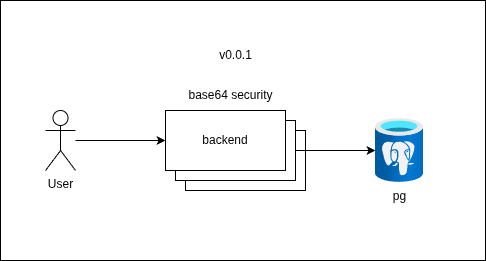

The diagram above was exported from draw.io. Its source (the exported page's mxGraphModel, read from the mxfile embedded in the PNG):
<mxGraphModel dx="826" dy="461" grid="1" gridSize="10" guides="1" tooltips="1" connect="1" arrows="1" fold="1" page="1" pageScale="1" pageWidth="827" pageHeight="1169" math="0" shadow="0">
  <root>
    <mxCell id="0" />
    <mxCell id="1" parent="0" />
    <mxCell id="wdGPNWrBZPH7zUHQVZZX-1" value="" style="rounded=0;whiteSpace=wrap;html=1;" vertex="1" parent="1">
      <mxGeometry x="95" y="190" width="485" height="260" as="geometry" />
    </mxCell>
    <mxCell id="56mMcEC8dOaH2xVFUSAL-10" style="edgeStyle=orthogonalEdgeStyle;rounded=0;orthogonalLoop=1;jettySize=auto;html=1;entryX=0;entryY=0.5;entryDx=0;entryDy=0;" parent="1" source="56mMcEC8dOaH2xVFUSAL-1" target="56mMcEC8dOaH2xVFUSAL-8" edge="1">
      <mxGeometry relative="1" as="geometry" />
    </mxCell>
    <mxCell id="56mMcEC8dOaH2xVFUSAL-1" value="User" style="shape=umlActor;verticalLabelPosition=bottom;verticalAlign=top;html=1;outlineConnect=0;" parent="1" vertex="1">
      <mxGeometry x="140" y="300" width="30" height="60" as="geometry" />
    </mxCell>
    <mxCell id="56mMcEC8dOaH2xVFUSAL-4" value="pg" style="image;aspect=fixed;html=1;points=[];align=center;fontSize=12;image=img/lib/azure2/databases/Azure_Database_PostgreSQL_Server.svg;" parent="1" vertex="1">
      <mxGeometry x="470" y="308" width="48" height="64" as="geometry" />
    </mxCell>
    <mxCell id="56mMcEC8dOaH2xVFUSAL-9" value="" style="group" parent="1" vertex="1" connectable="0">
      <mxGeometry x="260" y="300" width="140" height="80" as="geometry" />
    </mxCell>
    <mxCell id="56mMcEC8dOaH2xVFUSAL-6" value="" style="rounded=0;whiteSpace=wrap;html=1;" parent="56mMcEC8dOaH2xVFUSAL-9" vertex="1">
      <mxGeometry x="20" y="20" width="120" height="60" as="geometry" />
    </mxCell>
    <mxCell id="56mMcEC8dOaH2xVFUSAL-7" value="" style="rounded=0;whiteSpace=wrap;html=1;" parent="56mMcEC8dOaH2xVFUSAL-9" vertex="1">
      <mxGeometry x="10" y="10" width="120" height="60" as="geometry" />
    </mxCell>
    <mxCell id="56mMcEC8dOaH2xVFUSAL-8" value="backend" style="rounded=0;whiteSpace=wrap;html=1;" parent="56mMcEC8dOaH2xVFUSAL-9" vertex="1">
      <mxGeometry width="120" height="60" as="geometry" />
    </mxCell>
    <mxCell id="56mMcEC8dOaH2xVFUSAL-11" style="edgeStyle=orthogonalEdgeStyle;rounded=0;orthogonalLoop=1;jettySize=auto;html=1;" parent="1" source="56mMcEC8dOaH2xVFUSAL-7" target="56mMcEC8dOaH2xVFUSAL-4" edge="1">
      <mxGeometry relative="1" as="geometry" />
    </mxCell>
    <mxCell id="56mMcEC8dOaH2xVFUSAL-12" value="v0.0.1" style="text;html=1;align=center;verticalAlign=middle;resizable=0;points=[];autosize=1;strokeColor=none;fillColor=none;" parent="1" vertex="1">
      <mxGeometry x="300" y="230" width="60" height="30" as="geometry" />
    </mxCell>
    <mxCell id="YcGHKUdk2-rwQWmhC1wf-1" value="base64 security" style="text;html=1;align=center;verticalAlign=middle;resizable=0;points=[];autosize=1;strokeColor=none;fillColor=none;" parent="1" vertex="1">
      <mxGeometry x="270" y="270" width="110" height="30" as="geometry" />
    </mxCell>
  </root>
</mxGraphModel>